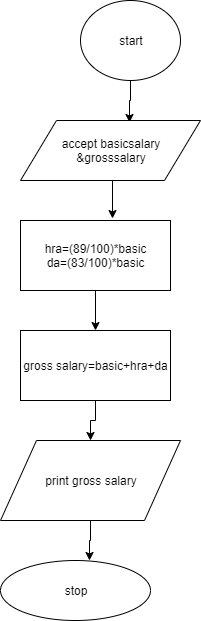

The diagram above was exported from draw.io. Its source (the exported page's mxGraphModel, read from the mxfile embedded in the PNG):
<mxGraphModel dx="854" dy="248" grid="1" gridSize="10" guides="1" tooltips="1" connect="1" arrows="1" fold="1" page="1" pageScale="1" pageWidth="850" pageHeight="1100" math="0" shadow="0">
  <root>
    <mxCell id="WhyCTkjPF5iTCmIZY-7l-0" />
    <mxCell id="WhyCTkjPF5iTCmIZY-7l-1" parent="WhyCTkjPF5iTCmIZY-7l-0" />
    <mxCell id="WhyCTkjPF5iTCmIZY-7l-12" style="edgeStyle=orthogonalEdgeStyle;rounded=0;orthogonalLoop=1;jettySize=auto;html=1;exitX=0.5;exitY=1;exitDx=0;exitDy=0;entryX=0.606;entryY=0.033;entryDx=0;entryDy=0;entryPerimeter=0;" edge="1" parent="WhyCTkjPF5iTCmIZY-7l-1" source="WhyCTkjPF5iTCmIZY-7l-2" target="WhyCTkjPF5iTCmIZY-7l-3">
      <mxGeometry relative="1" as="geometry" />
    </mxCell>
    <mxCell id="WhyCTkjPF5iTCmIZY-7l-2" value="start" style="ellipse;whiteSpace=wrap;html=1;" vertex="1" parent="WhyCTkjPF5iTCmIZY-7l-1">
      <mxGeometry x="270" y="20" width="100" height="80" as="geometry" />
    </mxCell>
    <mxCell id="WhyCTkjPF5iTCmIZY-7l-13" style="edgeStyle=orthogonalEdgeStyle;rounded=0;orthogonalLoop=1;jettySize=auto;html=1;exitX=0.5;exitY=1;exitDx=0;exitDy=0;entryX=0.613;entryY=-0.029;entryDx=0;entryDy=0;entryPerimeter=0;" edge="1" parent="WhyCTkjPF5iTCmIZY-7l-1" source="WhyCTkjPF5iTCmIZY-7l-3" target="WhyCTkjPF5iTCmIZY-7l-4">
      <mxGeometry relative="1" as="geometry" />
    </mxCell>
    <mxCell id="WhyCTkjPF5iTCmIZY-7l-3" value="accept basicsalary&lt;br&gt;&amp;amp;grosssalary" style="shape=parallelogram;perimeter=parallelogramPerimeter;whiteSpace=wrap;html=1;" vertex="1" parent="WhyCTkjPF5iTCmIZY-7l-1">
      <mxGeometry x="210" y="140" width="180" height="60" as="geometry" />
    </mxCell>
    <mxCell id="WhyCTkjPF5iTCmIZY-7l-14" style="edgeStyle=orthogonalEdgeStyle;rounded=0;orthogonalLoop=1;jettySize=auto;html=1;exitX=0.5;exitY=1;exitDx=0;exitDy=0;entryX=0.5;entryY=0;entryDx=0;entryDy=0;" edge="1" parent="WhyCTkjPF5iTCmIZY-7l-1" source="WhyCTkjPF5iTCmIZY-7l-4" target="WhyCTkjPF5iTCmIZY-7l-7">
      <mxGeometry relative="1" as="geometry" />
    </mxCell>
    <mxCell id="WhyCTkjPF5iTCmIZY-7l-4" value="hra=(89/100)*basic&lt;br&gt;da=(83/100)*basic" style="rounded=0;whiteSpace=wrap;html=1;" vertex="1" parent="WhyCTkjPF5iTCmIZY-7l-1">
      <mxGeometry x="210" y="240" width="150" height="70" as="geometry" />
    </mxCell>
    <mxCell id="WhyCTkjPF5iTCmIZY-7l-15" style="edgeStyle=orthogonalEdgeStyle;rounded=0;orthogonalLoop=1;jettySize=auto;html=1;exitX=0.5;exitY=1;exitDx=0;exitDy=0;" edge="1" parent="WhyCTkjPF5iTCmIZY-7l-1" source="WhyCTkjPF5iTCmIZY-7l-7" target="WhyCTkjPF5iTCmIZY-7l-8">
      <mxGeometry relative="1" as="geometry" />
    </mxCell>
    <mxCell id="WhyCTkjPF5iTCmIZY-7l-7" value="gross salary=basic+hra+da" style="rounded=0;whiteSpace=wrap;html=1;" vertex="1" parent="WhyCTkjPF5iTCmIZY-7l-1">
      <mxGeometry x="210" y="350" width="150" height="70" as="geometry" />
    </mxCell>
    <mxCell id="WhyCTkjPF5iTCmIZY-7l-17" style="edgeStyle=orthogonalEdgeStyle;rounded=0;orthogonalLoop=1;jettySize=auto;html=1;exitX=0.5;exitY=1;exitDx=0;exitDy=0;entryX=0.593;entryY=0;entryDx=0;entryDy=0;entryPerimeter=0;" edge="1" parent="WhyCTkjPF5iTCmIZY-7l-1" source="WhyCTkjPF5iTCmIZY-7l-8" target="WhyCTkjPF5iTCmIZY-7l-9">
      <mxGeometry relative="1" as="geometry" />
    </mxCell>
    <mxCell id="WhyCTkjPF5iTCmIZY-7l-8" value="print gross salary" style="shape=parallelogram;perimeter=parallelogramPerimeter;whiteSpace=wrap;html=1;" vertex="1" parent="WhyCTkjPF5iTCmIZY-7l-1">
      <mxGeometry x="190" y="460" width="180" height="80" as="geometry" />
    </mxCell>
    <mxCell id="WhyCTkjPF5iTCmIZY-7l-9" value="stop" style="ellipse;whiteSpace=wrap;html=1;" vertex="1" parent="WhyCTkjPF5iTCmIZY-7l-1">
      <mxGeometry x="190" y="580" width="150" height="60" as="geometry" />
    </mxCell>
  </root>
</mxGraphModel>